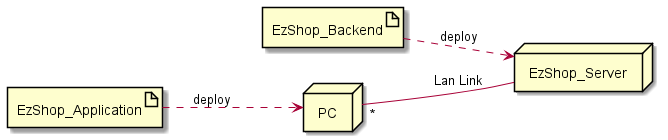

The diagram above was rendered by PlantUML. Its source (embedded in the PNG):
@startuml

left to right direction
node PC
node EzShop_Server
artifact EzShop_Application
artifact EzShop_Backend

PC"*" -- EzShop_Server: Lan Link
EzShop_Application ..> PC:deploy
EzShop_Backend ..> EzShop_Server:deploy

@enduml